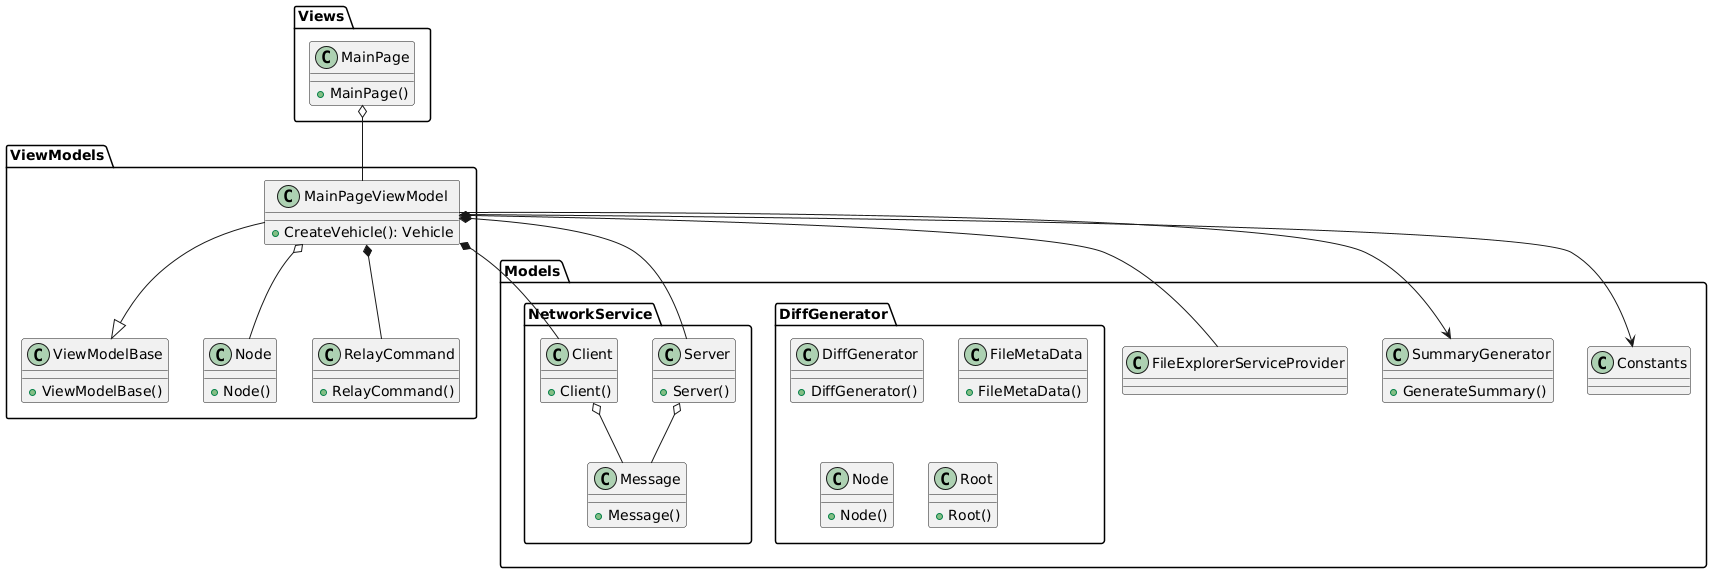

The diagram above was rendered by PlantUML. Its source (embedded in the PNG):
@startuml
namespace Views {
   class MainPage {
        +MainPage()
    }
}

namespace ViewModels {
    class ViewModelBase {
        +ViewModelBase()
    }
    class Node{
        +Node()
    }
    class RelayCommand {
        +RelayCommand()
    }
    class MainPageViewModel {
        +CreateVehicle(): Vehicle
    }
}

namespace Models {
    namespace NetworkService {
         class Message{
            + Message()
         }
         class Client{
            + Client()
         }
         class Server{
            + Server()
         }
    }
    namespace DiffGenerator {
         class DiffGenerator{
            + DiffGenerator()
         }
         class FileMetaData{
            + FileMetaData()
         }
         class Node{
            + Node()
         }
         class Root{
            + Root()
         }
    }
    class FileExplorerServiceProvider{
    }
    class SummaryGenerator{
         + GenerateSummary()
    }
    class Constants{
    }
}

Views.MainPage o-- ViewModels.MainPageViewModel

ViewModels.MainPageViewModel --|> ViewModels.ViewModelBase
ViewModels.MainPageViewModel o-- ViewModels.Node
ViewModels.MainPageViewModel *-- ViewModels.RelayCommand
Models.NetworkService.Server o-- Models.NetworkService.Message
Models.NetworkService.Client o-- Models.NetworkService.Message

ViewModels.MainPageViewModel *-- Models.NetworkService.Server
ViewModels.MainPageViewModel *-- Models.NetworkService.Client
ViewModels.MainPageViewModel *-- Models.FileExplorerServiceProvider
ViewModels.MainPageViewModel --> Models.SummaryGenerator
ViewModels.MainPageViewModel --> Models.Constants
@enduml